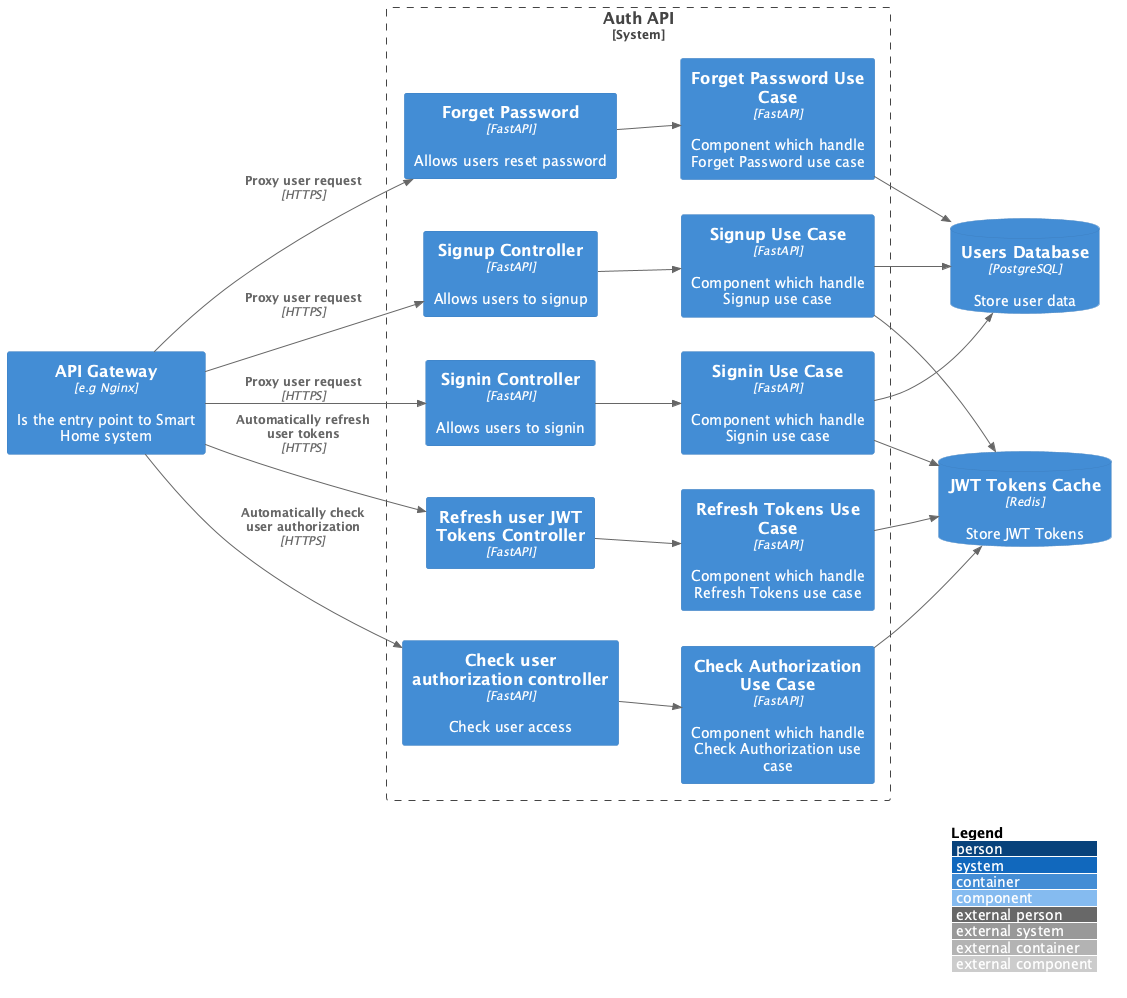

The diagram above was rendered by PlantUML. Its source (embedded in the PNG):
@startuml auth-component
!include ../c4_templates/C4_Component.puml

LAYOUT_LANDSCAPE()
LAYOUT_WITH_LEGEND()

Container(api_gateway, "API Gateway", "e.g Nginx", "Is the entry point to Smart Home system")

ContainerDb(auth_db, "Users Database", "PostgreSQL", "Store user data")
ContainerDb(auth_cache, "JWT Tokens Cache", "Redis", "Store JWT Tokens")
System_Boundary(auth_domain, "Auth API") {
    Container(signup, "Signup Controller", "FastAPI", "Allows users to signup")
    Container(signin, "Signin Controller", "FastAPI", "Allows users to signin")
    Container(forget_password, "Forget Password", "FastAPI", "Allows users reset password")
    Container(check_authorization, "Check user authorization controller", "FastAPI", "Check user access")
    Container(refresh_tokens, "Refresh user JWT Tokens Controller", "FastAPI", "")

    Container(signup_usecase, "Signup Use Case", "FastAPI", "Component which handle Signup use case")
    Container(signin_usecase, "Signin Use Case", "FastAPI", "Component which handle Signin use case")
    Container(forget_password_usecase, "Forget Password Use Case", "FastAPI", "Component which handle Forget Password use case")
    Container(check_authorization_usecase, "Check Authorization Use Case", "FastAPI", "Component which handle Check Authorization use case")
    Container(refresh_tokens_usecase, "Refresh Tokens Use Case", "FastAPI", "Component which handle Refresh Tokens use case")

    Rel_R(signup, signup_usecase, "")
    Rel_R(signin, signin_usecase, "")
    Rel_R(forget_password, forget_password_usecase, "")
    Rel_R(check_authorization, check_authorization_usecase, "")
    Rel_R(refresh_tokens, refresh_tokens_usecase, "")

    Rel(signup_usecase, auth_cache, "")
    Rel(signup_usecase, auth_db, "")
    Rel(signin_usecase, auth_cache, "")
    Rel(signin_usecase, auth_db, "")
    Rel(refresh_tokens_usecase, auth_cache, "")
    Rel(forget_password_usecase, auth_db, "")
    Rel(check_authorization_usecase, auth_cache, "")
}

Rel(api_gateway, signup, "Proxy user request", "HTTPS")
Rel(api_gateway, signin, "Proxy user request", "HTTPS")
Rel(api_gateway, forget_password, "Proxy user request", "HTTPS")
Rel(api_gateway, check_authorization, "Automatically check user authorization", "HTTPS")
Rel(api_gateway, refresh_tokens, "Automatically refresh user tokens", "HTTPS")

@enduml